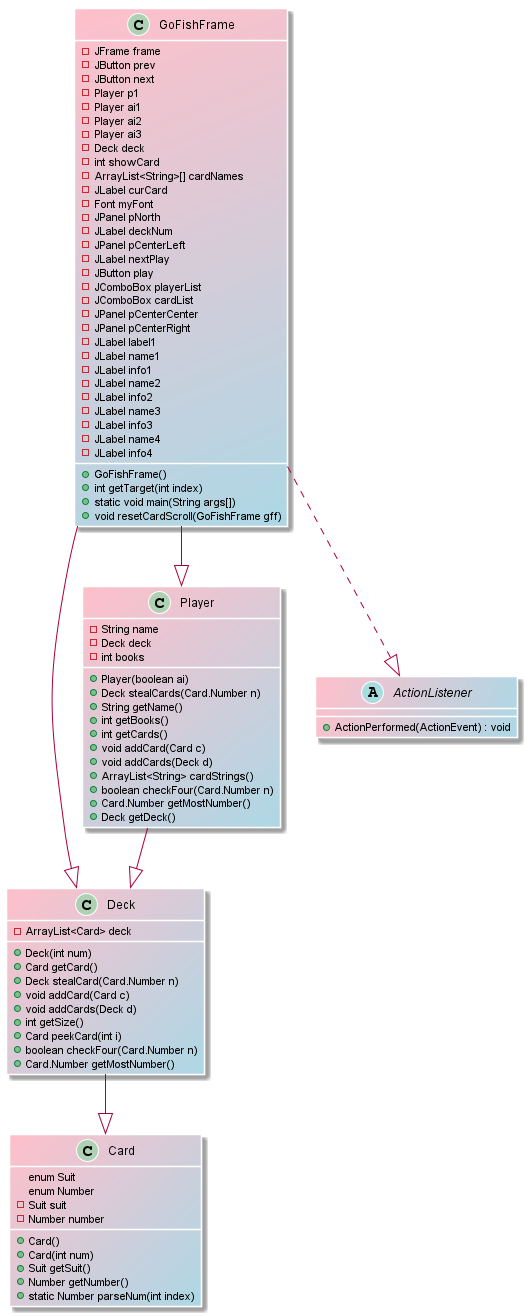

The diagram above was rendered by PlantUML. Its source (embedded in the PNG):
@startuml

skinparam class{
BackgroundColor Pink/LightBlue
BorderColor Sky
}


class GoFishFrame{

 - JFrame frame
 - JButton prev
 - JButton next
 - Player p1
 - Player ai1
 - Player ai2
 - Player ai3
 - Deck deck
 - int showCard
 - ArrayList<String>[] cardNames
 - JLabel curCard
 - Font myFont
 - JPanel pNorth
 - JLabel deckNum
 - JPanel pCenterLeft
 - JLabel nextPlay
 - JButton play
 - JComboBox playerList
 - JComboBox cardList
 - JPanel pCenterCenter
 - JPanel pCenterRight
 - JLabel label1
 - JLabel name1
 - JLabel info1
 - JLabel name2
 - JLabel info2
 - JLabel name3
 - JLabel info3
 - JLabel name4
 - JLabel info4

 + GoFishFrame()
 + int getTarget(int index)
 + static void main(String args[])
 + void resetCardScroll(GoFishFrame gff)
}

class Deck{
    - ArrayList<Card> deck
    + Deck(int num)
    + Card getCard()
    + Deck stealCard(Card.Number n)
    + void addCard(Card c)
    + void addCards(Deck d)
    + int getSize()
    + Card peekCard(int i)
    + boolean checkFour(Card.Number n)
    + Card.Number getMostNumber()
}

class Player{

    - String name
    - Deck deck
    - int books

     + Player(boolean ai)
     + Deck stealCards(Card.Number n)
     + String getName()
     + int getBooks()
     + int getCards()
     + void addCard(Card c)
     + void addCards(Deck d)
     + ArrayList<String> cardStrings()
     + boolean checkFour(Card.Number n)
     + Card.Number getMostNumber()
     + Deck getDeck()
}

class Card{
    enum Suit
    enum Number
    - Suit suit
    - Number number
    + Card()
    + Card(int num)
    + Suit getSuit()
    + Number getNumber()
    + static Number parseNum(int index)
}

abstract class ActionListener{
    + ActionPerformed(ActionEvent) : void
}

GoFishFrame ..|> ActionListener
GoFishFrame--|> Player
GoFishFrame--|> Deck
Player--|> Deck
Deck--|> Card

@enduml